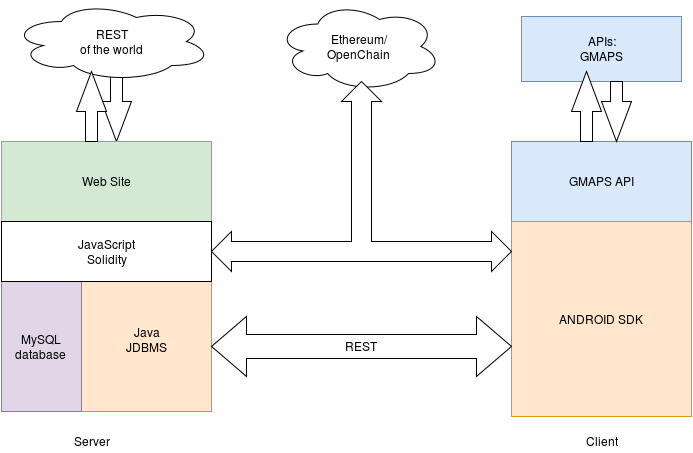

The diagram above was exported from draw.io. Its source (the exported page's mxGraphModel, read from the mxfile embedded in the PNG):
<mxGraphModel dx="1110" dy="556" grid="1" gridSize="10" guides="1" tooltips="1" connect="1" arrows="1" fold="1" page="1" pageScale="1" pageWidth="850" pageHeight="1100" background="none" math="0" shadow="0">
  <root>
    <mxCell id="0" />
    <mxCell id="1" parent="0" />
    <mxCell id="74882c5a613e1fde-8" value="Ethereum/&lt;br&gt;OpenChain&lt;br&gt;" style="ellipse;shape=cloud;whiteSpace=wrap;html=1;" vertex="1" parent="1">
      <mxGeometry x="335" y="10" width="165" height="90" as="geometry" />
    </mxCell>
    <mxCell id="38edf500195c5ac7-5" value="" style="html=1;shadow=0;dashed=0;align=center;verticalAlign=middle;shape=mxgraph.arrows2.arrow;dy=0.6;dx=40;direction=south;notch=0;" vertex="1" parent="1">
      <mxGeometry x="160" y="80" width="30" height="70" as="geometry" />
    </mxCell>
    <mxCell id="4076d02f71460f76-1" value="APIs:&lt;br&gt;GMAPS&lt;br&gt;" style="whiteSpace=wrap;html=1;fillColor=#dae8fc;strokeColor=#6c8ebf;" vertex="1" parent="1">
      <mxGeometry x="580" y="25" width="160" height="65" as="geometry" />
    </mxCell>
    <mxCell id="4076d02f71460f76-2" value="Web Site&lt;br&gt;" style="whiteSpace=wrap;html=1;fillColor=#d5e8d4;strokeColor=#82b366;" vertex="1" parent="1">
      <mxGeometry x="60" y="150" width="210" height="80" as="geometry" />
    </mxCell>
    <mxCell id="4076d02f71460f76-4" value="Java&lt;br&gt;JDBMS&lt;br&gt;&lt;br&gt;" style="whiteSpace=wrap;html=1;fillColor=#ffe6cc;strokeColor=#d79b00;" vertex="1" parent="1">
      <mxGeometry x="140" y="290" width="130" height="130" as="geometry" />
    </mxCell>
    <mxCell id="4076d02f71460f76-5" value="MySQL database&lt;br&gt;" style="whiteSpace=wrap;html=1;fillColor=#e1d5e7;strokeColor=#9673a6;" vertex="1" parent="1">
      <mxGeometry x="60" y="290" width="80" height="130" as="geometry" />
    </mxCell>
    <mxCell id="4076d02f71460f76-7" value="GMAPS API&lt;br&gt;" style="whiteSpace=wrap;html=1;fillColor=#dae8fc;strokeColor=#6c8ebf;" vertex="1" parent="1">
      <mxGeometry x="570" y="150" width="180" height="80" as="geometry" />
    </mxCell>
    <mxCell id="4076d02f71460f76-8" value="ANDROID SDK&lt;br&gt;" style="whiteSpace=wrap;html=1;fillColor=#ffe6cc;strokeColor=#d79b00;" vertex="1" parent="1">
      <mxGeometry x="570" y="230" width="180" height="195" as="geometry" />
    </mxCell>
    <mxCell id="4076d02f71460f76-14" value="Server" style="text;html=1;strokeColor=none;fillColor=none;align=center;verticalAlign=middle;whiteSpace=wrap;" vertex="1" parent="1">
      <mxGeometry x="130" y="440" width="40" height="20" as="geometry" />
    </mxCell>
    <mxCell id="4076d02f71460f76-15" value="Client" style="text;html=1;strokeColor=none;fillColor=none;align=center;verticalAlign=middle;whiteSpace=wrap;" vertex="1" parent="1">
      <mxGeometry x="640" y="440" width="40" height="20" as="geometry" />
    </mxCell>
    <mxCell id="4156211862a3b40b-3" value="REST &lt;br&gt;of the world&lt;br&gt;" style="ellipse;shape=cloud;whiteSpace=wrap;html=1;" vertex="1" parent="1">
      <mxGeometry x="70" y="10" width="200" height="80" as="geometry" />
    </mxCell>
    <mxCell id="38edf500195c5ac7-1" value="REST" style="html=1;shadow=0;dashed=0;align=center;verticalAlign=middle;shape=mxgraph.arrows2.twoWayArrow;dy=0.6;dx=35;" vertex="1" parent="1">
      <mxGeometry x="270" y="325" width="300" height="60" as="geometry" />
    </mxCell>
    <mxCell id="38edf500195c5ac7-4" value="" style="html=1;shadow=0;dashed=0;align=center;verticalAlign=middle;shape=mxgraph.arrows2.arrow;dy=0.6;dx=40;direction=north;notch=0;" vertex="1" parent="1">
      <mxGeometry x="135" y="80" width="30" height="70" as="geometry" />
    </mxCell>
    <mxCell id="38edf500195c5ac7-6" value="" style="html=1;shadow=0;dashed=0;align=center;verticalAlign=middle;shape=mxgraph.arrows2.arrow;dy=0.6;dx=40;direction=north;notch=0;" vertex="1" parent="1">
      <mxGeometry x="630" y="80" width="30" height="70" as="geometry" />
    </mxCell>
    <mxCell id="38edf500195c5ac7-7" value="" style="html=1;shadow=0;dashed=0;align=center;verticalAlign=middle;shape=mxgraph.arrows2.arrow;dy=0.6;dx=40;direction=south;notch=0;" vertex="1" parent="1">
      <mxGeometry x="660" y="90" width="30" height="60" as="geometry" />
    </mxCell>
    <mxCell id="74882c5a613e1fde-2" value="JavaScript&lt;br&gt;Solidity&lt;br&gt;" style="whiteSpace=wrap;html=1;" vertex="1" parent="1">
      <mxGeometry x="60" y="230" width="210" height="60" as="geometry" />
    </mxCell>
    <mxCell id="74882c5a613e1fde-5" value="" style="html=1;shadow=0;dashed=0;align=center;verticalAlign=middle;shape=mxgraph.arrows2.triadArrow;dy=10;dx=20;arrowHead=40;" vertex="1" parent="1">
      <mxGeometry x="270" y="90" width="300" height="190" as="geometry" />
    </mxCell>
  </root>
</mxGraphModel>